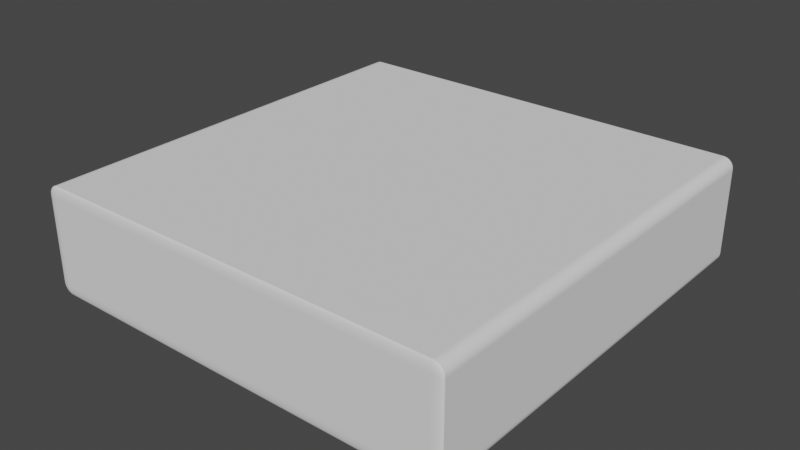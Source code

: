 # Source: ground.blend  (saved by Blender 3.0.42; exported with 4.5.12 LTS)
import bpy
from mathutils import Matrix  # noqa: F401  (used for matrix-valued properties, if any)

bpy.ops.wm.read_factory_settings(use_empty=True)
scene = bpy.context.scene
scene.name = 'Scene'

# ---- collections
col_collection = bpy.data.collections.new('Collection'); scene.collection.children.link(col_collection)

# ---- world
world_world = bpy.data.worlds.new('World'); scene.world = world_world
world_world.use_nodes = True; world_world.node_tree.nodes.clear()
_N = world_world.node_tree.nodes; _L = world_world.node_tree.links
n0 = _N.new('ShaderNodeOutputWorld'); n0.name = 'World Output'; n0.location = (300, 300)
n1 = _N.new('ShaderNodeBackground'); n1.name = 'Background'; n1.location = (10, 300)
n1.inputs[0].default_value = (0.05088, 0.05088, 0.05088, 1.0)
_L.new(n1.outputs[0], n0.inputs[0])
n0.is_active_output = True
world_world.color = (0.05088, 0.05088, 0.05088)
world_world.use_sun_shadow = False
world_world.sun_shadow_jitter_overblur = 0.0

# ---- meshes
me_cube_001 = bpy.data.meshes.new('Cube.001')
me_cube_001.from_pydata([(-1.0, -0.25, 4.0), (-1.0, 0.25, 4.0), (-1.0, -0.25, -4.0), (-1.0, 0.25, -4.0), (1.0, -0.25, 4.0), (1.0, 0.25, 4.0), (1.0, -0.25, -4.0), (1.0, 0.25, -4.0)], [], [(0, 1, 3, 2), (2, 3, 7, 6), (6, 7, 5, 4), (4, 5, 1, 0), (2, 6, 4, 0), (7, 3, 1, 5)])
_uv = me_cube_001.uv_layers.new(name='UVMap')
_uv.uv.foreach_set('vector', [0.375, 0.0, 0.625, 0.0, 0.625, 0.25, 0.375, 0.25, 0.375, 0.25, 0.625, 0.25, 0.625, 0.5, 0.375, 0.5, 0.375, 0.5, 0.625, 0.5, 0.625, 0.75, 0.375, 0.75, 0.375, 0.75, 0.625, 0.75, 0.625, 1.0, 0.375, 1.0, 0.125, 0.5, 0.375, 0.5, 0.375, 0.75, 0.125, 0.75, 0.625, 0.5, 0.875, 0.5, 0.875, 0.75, 0.625, 0.75])
me_cube_001.use_remesh_fix_poles = True
me_cube_001.use_remesh_preserve_attributes = False
me_cube_001.update()

# ---- objects
ob_cube = bpy.data.objects.new('Cube', me_cube_001)

# ---- transforms, parenting, visibility, modifiers, constraints
ob_cube.location = (0.0, 0.0, 0.0)
ob_cube.rotation_euler = (1.571, 0.0, 0.0)
ob_cube.scale = (0.5, 0.5, 0.125)
_m = ob_cube.modifiers.new('Bevel', 'BEVEL')
_m.width = 0.05
_m.width_pct = 0.05
_m.segments = 10

# ---- collection membership
col_collection.objects.link(ob_cube)

# ---- scene / render settings (as saved in the file)
scene.frame_start = 1; scene.frame_end = 250; scene.frame_set(1)
scene.render.engine = 'BLENDER_EEVEE_NEXT'
scene.cycles.sampling_pattern = 'TABULATED_SOBOL'
scene.cycles.use_light_tree = False
scene.view_settings.view_transform = 'Filmic'
bpy.context.view_layer.update()

# ---- added for rendering (the .blend has no active camera and no usable light): camera, sun
cam_auto = bpy.data.cameras.new('AutoCamera')
cam_auto.lens = 50.0
cam_auto.sensor_width = 36.0
cam_auto.clip_end = 1000.0
ob_auto_camera = bpy.data.objects.new('AutoCamera', cam_auto)
scene.collection.objects.link(ob_auto_camera)
ob_auto_camera.location = (1.32875, -1.5945, 1.063)
ob_auto_camera.rotation_euler = (1.09748, -7.21219e-08, 0.694738)
scene.camera = ob_auto_camera
light_auto_sun = bpy.data.lights.new('AutoSun', 'SUN')
light_auto_sun.energy = 3.0
light_auto_sun.angle = 0.0523599
ob_auto_sun = bpy.data.objects.new('AutoSun', light_auto_sun)
scene.collection.objects.link(ob_auto_sun)
ob_auto_sun.rotation_euler = (0.872665, 0.174533, 0.523599)
bpy.context.view_layer.update()
